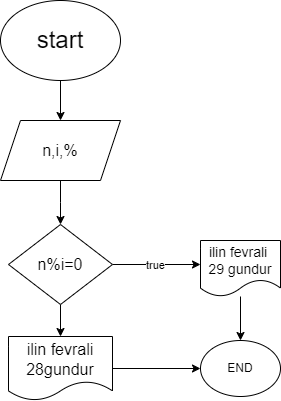

The diagram above was exported from draw.io. Its source (the exported page's mxGraphModel, read from the mxfile embedded in the PNG):
<mxGraphModel dx="1050" dy="557" grid="1" gridSize="8" guides="1" tooltips="1" connect="1" arrows="1" fold="1" page="1" pageScale="1" pageWidth="850" pageHeight="1100" background="none" math="0" shadow="0">
  <root>
    <mxCell id="0" />
    <mxCell id="1" parent="0" />
    <mxCell id="RG4zqpmA4OZ2E1gdY8yj-2" value="" style="edgeStyle=orthogonalEdgeStyle;rounded=0;orthogonalLoop=1;jettySize=auto;html=1;" edge="1" parent="1" source="XH-edyX18kq8TFkkros6-33" target="ZdwREwvORC5Ubwuev5ET-18">
      <mxGeometry relative="1" as="geometry" />
    </mxCell>
    <mxCell id="XH-edyX18kq8TFkkros6-33" value="&lt;font style=&quot;font-size: 24px;&quot;&gt;start&lt;/font&gt;" style="ellipse;whiteSpace=wrap;html=1;" parent="1" vertex="1">
      <mxGeometry x="408" y="72" width="120" height="80" as="geometry" />
    </mxCell>
    <mxCell id="RG4zqpmA4OZ2E1gdY8yj-3" style="edgeStyle=orthogonalEdgeStyle;rounded=0;orthogonalLoop=1;jettySize=auto;html=1;" edge="1" parent="1" source="ZdwREwvORC5Ubwuev5ET-18">
      <mxGeometry relative="1" as="geometry">
        <mxPoint x="468" y="296" as="targetPoint" />
      </mxGeometry>
    </mxCell>
    <mxCell id="ZdwREwvORC5Ubwuev5ET-18" value="&lt;font size=&quot;3&quot;&gt;n,i,%&lt;/font&gt;" style="shape=parallelogram;perimeter=parallelogramPerimeter;whiteSpace=wrap;html=1;fixedSize=1;" parent="1" vertex="1">
      <mxGeometry x="408" y="192" width="120" height="60" as="geometry" />
    </mxCell>
    <mxCell id="RG4zqpmA4OZ2E1gdY8yj-6" style="edgeStyle=orthogonalEdgeStyle;rounded=0;orthogonalLoop=1;jettySize=auto;html=1;" edge="1" parent="1" source="RG4zqpmA4OZ2E1gdY8yj-5">
      <mxGeometry relative="1" as="geometry">
        <mxPoint x="608" y="336" as="targetPoint" />
      </mxGeometry>
    </mxCell>
    <mxCell id="RG4zqpmA4OZ2E1gdY8yj-8" value="true" style="edgeLabel;html=1;align=center;verticalAlign=middle;resizable=0;points=[];" vertex="1" connectable="0" parent="RG4zqpmA4OZ2E1gdY8yj-6">
      <mxGeometry x="-0.0554" relative="1" as="geometry">
        <mxPoint as="offset" />
      </mxGeometry>
    </mxCell>
    <mxCell id="RG4zqpmA4OZ2E1gdY8yj-9" style="edgeStyle=orthogonalEdgeStyle;rounded=0;orthogonalLoop=1;jettySize=auto;html=1;" edge="1" parent="1" source="RG4zqpmA4OZ2E1gdY8yj-5" target="RG4zqpmA4OZ2E1gdY8yj-10">
      <mxGeometry relative="1" as="geometry">
        <mxPoint x="468" y="448" as="targetPoint" />
      </mxGeometry>
    </mxCell>
    <mxCell id="RG4zqpmA4OZ2E1gdY8yj-5" value="&lt;font size=&quot;3&quot;&gt;n%i=0&lt;/font&gt;" style="rhombus;whiteSpace=wrap;html=1;" vertex="1" parent="1">
      <mxGeometry x="416" y="296" width="104" height="80" as="geometry" />
    </mxCell>
    <mxCell id="RG4zqpmA4OZ2E1gdY8yj-13" value="" style="edgeStyle=orthogonalEdgeStyle;rounded=0;orthogonalLoop=1;jettySize=auto;html=1;" edge="1" parent="1" source="RG4zqpmA4OZ2E1gdY8yj-7" target="RG4zqpmA4OZ2E1gdY8yj-11">
      <mxGeometry relative="1" as="geometry" />
    </mxCell>
    <mxCell id="RG4zqpmA4OZ2E1gdY8yj-7" value="&lt;span style=&quot;font-size: 14px;&quot;&gt;ilin fevrali&amp;nbsp;&lt;/span&gt;&lt;div&gt;&lt;span style=&quot;font-size: 14px;&quot;&gt;29 gundur&lt;/span&gt;&lt;/div&gt;" style="shape=document;whiteSpace=wrap;html=1;boundedLbl=1;" vertex="1" parent="1">
      <mxGeometry x="608" y="312" width="80" height="56" as="geometry" />
    </mxCell>
    <mxCell id="RG4zqpmA4OZ2E1gdY8yj-12" value="" style="edgeStyle=orthogonalEdgeStyle;rounded=0;orthogonalLoop=1;jettySize=auto;html=1;" edge="1" parent="1" source="RG4zqpmA4OZ2E1gdY8yj-10" target="RG4zqpmA4OZ2E1gdY8yj-11">
      <mxGeometry relative="1" as="geometry" />
    </mxCell>
    <mxCell id="RG4zqpmA4OZ2E1gdY8yj-10" value="&lt;font size=&quot;3&quot;&gt;ilin fevrali 28gundur&lt;/font&gt;" style="shape=document;whiteSpace=wrap;html=1;boundedLbl=1;" vertex="1" parent="1">
      <mxGeometry x="416" y="408" width="104" height="64" as="geometry" />
    </mxCell>
    <mxCell id="RG4zqpmA4OZ2E1gdY8yj-11" value="END" style="ellipse;whiteSpace=wrap;html=1;" vertex="1" parent="1">
      <mxGeometry x="608" y="412" width="80" height="56" as="geometry" />
    </mxCell>
  </root>
</mxGraphModel>